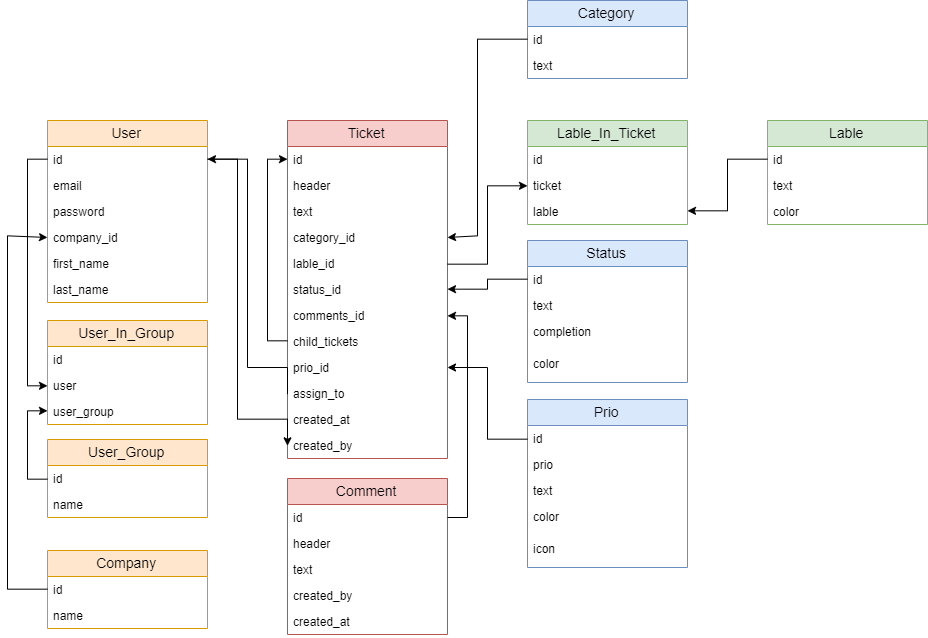

The diagram above was exported from draw.io. Its source (the exported page's mxGraphModel, read from the mxfile embedded in the PNG):
<mxGraphModel dx="2170" dy="793" grid="1" gridSize="10" guides="1" tooltips="1" connect="1" arrows="1" fold="1" page="1" pageScale="1" pageWidth="850" pageHeight="1100" math="0" shadow="0">
  <root>
    <mxCell id="0" />
    <mxCell id="1" parent="0" />
    <mxCell id="mxqhURVLv0tcB659tcKe-1" value="User" style="swimlane;fontStyle=0;childLayout=stackLayout;horizontal=1;startSize=26;fillColor=#ffe6cc;horizontalStack=0;resizeParent=1;resizeParentMax=0;resizeLast=0;collapsible=1;marginBottom=0;swimlaneFillColor=#ffffff;align=center;fontSize=14;strokeColor=#d79b00;" vertex="1" parent="1">
      <mxGeometry x="40" y="200" width="160" height="182" as="geometry" />
    </mxCell>
    <mxCell id="mxqhURVLv0tcB659tcKe-2" value="id&#10;" style="text;strokeColor=none;fillColor=none;spacingLeft=4;spacingRight=4;overflow=hidden;rotatable=0;points=[[0,0.5],[1,0.5]];portConstraint=eastwest;fontSize=12;" vertex="1" parent="mxqhURVLv0tcB659tcKe-1">
      <mxGeometry y="26" width="160" height="26" as="geometry" />
    </mxCell>
    <mxCell id="mxqhURVLv0tcB659tcKe-3" value="email" style="text;strokeColor=none;fillColor=none;spacingLeft=4;spacingRight=4;overflow=hidden;rotatable=0;points=[[0,0.5],[1,0.5]];portConstraint=eastwest;fontSize=12;" vertex="1" parent="mxqhURVLv0tcB659tcKe-1">
      <mxGeometry y="52" width="160" height="26" as="geometry" />
    </mxCell>
    <mxCell id="mxqhURVLv0tcB659tcKe-4" value="password" style="text;strokeColor=none;fillColor=none;spacingLeft=4;spacingRight=4;overflow=hidden;rotatable=0;points=[[0,0.5],[1,0.5]];portConstraint=eastwest;fontSize=12;" vertex="1" parent="mxqhURVLv0tcB659tcKe-1">
      <mxGeometry y="78" width="160" height="26" as="geometry" />
    </mxCell>
    <mxCell id="mxqhURVLv0tcB659tcKe-90" value="company_id" style="text;strokeColor=none;fillColor=none;spacingLeft=4;spacingRight=4;overflow=hidden;rotatable=0;points=[[0,0.5],[1,0.5]];portConstraint=eastwest;fontSize=12;" vertex="1" parent="mxqhURVLv0tcB659tcKe-1">
      <mxGeometry y="104" width="160" height="26" as="geometry" />
    </mxCell>
    <mxCell id="mxqhURVLv0tcB659tcKe-5" value="first_name&#10;" style="text;strokeColor=none;fillColor=none;spacingLeft=4;spacingRight=4;overflow=hidden;rotatable=0;points=[[0,0.5],[1,0.5]];portConstraint=eastwest;fontSize=12;" vertex="1" parent="mxqhURVLv0tcB659tcKe-1">
      <mxGeometry y="130" width="160" height="26" as="geometry" />
    </mxCell>
    <mxCell id="mxqhURVLv0tcB659tcKe-6" value="last_name" style="text;strokeColor=none;fillColor=none;spacingLeft=4;spacingRight=4;overflow=hidden;rotatable=0;points=[[0,0.5],[1,0.5]];portConstraint=eastwest;fontSize=12;" vertex="1" parent="mxqhURVLv0tcB659tcKe-1">
      <mxGeometry y="156" width="160" height="26" as="geometry" />
    </mxCell>
    <mxCell id="mxqhURVLv0tcB659tcKe-7" value="Ticket" style="swimlane;fontStyle=0;childLayout=stackLayout;horizontal=1;startSize=26;fillColor=#f8cecc;horizontalStack=0;resizeParent=1;resizeParentMax=0;resizeLast=0;collapsible=1;marginBottom=0;swimlaneFillColor=#ffffff;align=center;fontSize=14;strokeColor=#b85450;" vertex="1" parent="1">
      <mxGeometry x="280" y="200" width="160" height="338" as="geometry" />
    </mxCell>
    <mxCell id="mxqhURVLv0tcB659tcKe-8" value="id&#10;" style="text;strokeColor=none;fillColor=none;spacingLeft=4;spacingRight=4;overflow=hidden;rotatable=0;points=[[0,0.5],[1,0.5]];portConstraint=eastwest;fontSize=12;" vertex="1" parent="mxqhURVLv0tcB659tcKe-7">
      <mxGeometry y="26" width="160" height="26" as="geometry" />
    </mxCell>
    <mxCell id="mxqhURVLv0tcB659tcKe-9" value="header" style="text;strokeColor=none;fillColor=none;spacingLeft=4;spacingRight=4;overflow=hidden;rotatable=0;points=[[0,0.5],[1,0.5]];portConstraint=eastwest;fontSize=12;" vertex="1" parent="mxqhURVLv0tcB659tcKe-7">
      <mxGeometry y="52" width="160" height="26" as="geometry" />
    </mxCell>
    <mxCell id="mxqhURVLv0tcB659tcKe-10" value="text" style="text;strokeColor=none;fillColor=none;spacingLeft=4;spacingRight=4;overflow=hidden;rotatable=0;points=[[0,0.5],[1,0.5]];portConstraint=eastwest;fontSize=12;" vertex="1" parent="mxqhURVLv0tcB659tcKe-7">
      <mxGeometry y="78" width="160" height="26" as="geometry" />
    </mxCell>
    <mxCell id="mxqhURVLv0tcB659tcKe-95" value="category_id" style="text;strokeColor=none;fillColor=none;spacingLeft=4;spacingRight=4;overflow=hidden;rotatable=0;points=[[0,0.5],[1,0.5]];portConstraint=eastwest;fontSize=12;" vertex="1" parent="mxqhURVLv0tcB659tcKe-7">
      <mxGeometry y="104" width="160" height="26" as="geometry" />
    </mxCell>
    <mxCell id="mxqhURVLv0tcB659tcKe-13" value="lable_id" style="text;strokeColor=none;fillColor=none;spacingLeft=4;spacingRight=4;overflow=hidden;rotatable=0;points=[[0,0.5],[1,0.5]];portConstraint=eastwest;fontSize=12;" vertex="1" parent="mxqhURVLv0tcB659tcKe-7">
      <mxGeometry y="130" width="160" height="26" as="geometry" />
    </mxCell>
    <mxCell id="mxqhURVLv0tcB659tcKe-34" style="edgeStyle=orthogonalEdgeStyle;rounded=0;orthogonalLoop=1;jettySize=auto;html=1;exitX=0;exitY=0.5;exitDx=0;exitDy=0;entryX=0;entryY=0.5;entryDx=0;entryDy=0;" edge="1" parent="mxqhURVLv0tcB659tcKe-7" source="mxqhURVLv0tcB659tcKe-33" target="mxqhURVLv0tcB659tcKe-8">
      <mxGeometry relative="1" as="geometry" />
    </mxCell>
    <mxCell id="mxqhURVLv0tcB659tcKe-51" value="status_id&#10;" style="text;strokeColor=none;fillColor=none;spacingLeft=4;spacingRight=4;overflow=hidden;rotatable=0;points=[[0,0.5],[1,0.5]];portConstraint=eastwest;fontSize=12;" vertex="1" parent="mxqhURVLv0tcB659tcKe-7">
      <mxGeometry y="156" width="160" height="26" as="geometry" />
    </mxCell>
    <mxCell id="mxqhURVLv0tcB659tcKe-64" value="comments_id" style="text;strokeColor=none;fillColor=none;spacingLeft=4;spacingRight=4;overflow=hidden;rotatable=0;points=[[0,0.5],[1,0.5]];portConstraint=eastwest;fontSize=12;" vertex="1" parent="mxqhURVLv0tcB659tcKe-7">
      <mxGeometry y="182" width="160" height="26" as="geometry" />
    </mxCell>
    <mxCell id="mxqhURVLv0tcB659tcKe-33" value="child_tickets" style="text;strokeColor=none;fillColor=none;spacingLeft=4;spacingRight=4;overflow=hidden;rotatable=0;points=[[0,0.5],[1,0.5]];portConstraint=eastwest;fontSize=12;" vertex="1" parent="mxqhURVLv0tcB659tcKe-7">
      <mxGeometry y="208" width="160" height="26" as="geometry" />
    </mxCell>
    <mxCell id="mxqhURVLv0tcB659tcKe-81" value="prio_id" style="text;strokeColor=none;fillColor=none;spacingLeft=4;spacingRight=4;overflow=hidden;rotatable=0;points=[[0,0.5],[1,0.5]];portConstraint=eastwest;fontSize=12;" vertex="1" parent="mxqhURVLv0tcB659tcKe-7">
      <mxGeometry y="234" width="160" height="26" as="geometry" />
    </mxCell>
    <mxCell id="mxqhURVLv0tcB659tcKe-58" value="assign_to&#10;" style="text;strokeColor=none;fillColor=none;spacingLeft=4;spacingRight=4;overflow=hidden;rotatable=0;points=[[0,0.5],[1,0.5]];portConstraint=eastwest;fontSize=12;" vertex="1" parent="mxqhURVLv0tcB659tcKe-7">
      <mxGeometry y="260" width="160" height="26" as="geometry" />
    </mxCell>
    <mxCell id="mxqhURVLv0tcB659tcKe-12" value="created_at" style="text;strokeColor=none;fillColor=none;spacingLeft=4;spacingRight=4;overflow=hidden;rotatable=0;points=[[0,0.5],[1,0.5]];portConstraint=eastwest;fontSize=12;" vertex="1" parent="mxqhURVLv0tcB659tcKe-7">
      <mxGeometry y="286" width="160" height="26" as="geometry" />
    </mxCell>
    <mxCell id="mxqhURVLv0tcB659tcKe-22" value="created_by" style="text;strokeColor=none;fillColor=none;spacingLeft=4;spacingRight=4;overflow=hidden;rotatable=0;points=[[0,0.5],[1,0.5]];portConstraint=eastwest;fontSize=12;" vertex="1" parent="mxqhURVLv0tcB659tcKe-7">
      <mxGeometry y="312" width="160" height="26" as="geometry" />
    </mxCell>
    <mxCell id="mxqhURVLv0tcB659tcKe-23" style="edgeStyle=orthogonalEdgeStyle;rounded=0;orthogonalLoop=1;jettySize=auto;html=1;exitX=1;exitY=0.5;exitDx=0;exitDy=0;entryX=0;entryY=0.5;entryDx=0;entryDy=0;" edge="1" parent="1" source="mxqhURVLv0tcB659tcKe-2" target="mxqhURVLv0tcB659tcKe-22">
      <mxGeometry relative="1" as="geometry">
        <Array as="points">
          <mxPoint x="230" y="239" />
          <mxPoint x="230" y="499" />
        </Array>
      </mxGeometry>
    </mxCell>
    <mxCell id="mxqhURVLv0tcB659tcKe-25" value="Lable_In_Ticket" style="swimlane;fontStyle=0;childLayout=stackLayout;horizontal=1;startSize=26;fillColor=#d5e8d4;horizontalStack=0;resizeParent=1;resizeParentMax=0;resizeLast=0;collapsible=1;marginBottom=0;swimlaneFillColor=#ffffff;align=center;fontSize=14;strokeColor=#82b366;" vertex="1" parent="1">
      <mxGeometry x="520" y="200" width="160" height="104" as="geometry" />
    </mxCell>
    <mxCell id="mxqhURVLv0tcB659tcKe-26" value="id&#10;" style="text;strokeColor=none;fillColor=none;spacingLeft=4;spacingRight=4;overflow=hidden;rotatable=0;points=[[0,0.5],[1,0.5]];portConstraint=eastwest;fontSize=12;" vertex="1" parent="mxqhURVLv0tcB659tcKe-25">
      <mxGeometry y="26" width="160" height="26" as="geometry" />
    </mxCell>
    <mxCell id="mxqhURVLv0tcB659tcKe-27" value="ticket" style="text;strokeColor=none;fillColor=none;spacingLeft=4;spacingRight=4;overflow=hidden;rotatable=0;points=[[0,0.5],[1,0.5]];portConstraint=eastwest;fontSize=12;" vertex="1" parent="mxqhURVLv0tcB659tcKe-25">
      <mxGeometry y="52" width="160" height="26" as="geometry" />
    </mxCell>
    <mxCell id="mxqhURVLv0tcB659tcKe-28" value="lable" style="text;strokeColor=none;fillColor=none;spacingLeft=4;spacingRight=4;overflow=hidden;rotatable=0;points=[[0,0.5],[1,0.5]];portConstraint=eastwest;fontSize=12;" vertex="1" parent="mxqhURVLv0tcB659tcKe-25">
      <mxGeometry y="78" width="160" height="26" as="geometry" />
    </mxCell>
    <mxCell id="mxqhURVLv0tcB659tcKe-36" value="User_Group" style="swimlane;fontStyle=0;childLayout=stackLayout;horizontal=1;startSize=26;fillColor=#ffe6cc;horizontalStack=0;resizeParent=1;resizeParentMax=0;resizeLast=0;collapsible=1;marginBottom=0;swimlaneFillColor=#ffffff;align=center;fontSize=14;strokeColor=#d79b00;" vertex="1" parent="1">
      <mxGeometry x="40" y="519" width="160" height="78" as="geometry" />
    </mxCell>
    <mxCell id="mxqhURVLv0tcB659tcKe-37" value="id&#10;" style="text;strokeColor=none;fillColor=none;spacingLeft=4;spacingRight=4;overflow=hidden;rotatable=0;points=[[0,0.5],[1,0.5]];portConstraint=eastwest;fontSize=12;" vertex="1" parent="mxqhURVLv0tcB659tcKe-36">
      <mxGeometry y="26" width="160" height="26" as="geometry" />
    </mxCell>
    <mxCell id="mxqhURVLv0tcB659tcKe-38" value="name" style="text;strokeColor=none;fillColor=none;spacingLeft=4;spacingRight=4;overflow=hidden;rotatable=0;points=[[0,0.5],[1,0.5]];portConstraint=eastwest;fontSize=12;" vertex="1" parent="mxqhURVLv0tcB659tcKe-36">
      <mxGeometry y="52" width="160" height="26" as="geometry" />
    </mxCell>
    <mxCell id="mxqhURVLv0tcB659tcKe-42" value="User_In_Group" style="swimlane;fontStyle=0;childLayout=stackLayout;horizontal=1;startSize=26;fillColor=#ffe6cc;horizontalStack=0;resizeParent=1;resizeParentMax=0;resizeLast=0;collapsible=1;marginBottom=0;swimlaneFillColor=#ffffff;align=center;fontSize=14;strokeColor=#d79b00;" vertex="1" parent="1">
      <mxGeometry x="40" y="400" width="160" height="104" as="geometry" />
    </mxCell>
    <mxCell id="mxqhURVLv0tcB659tcKe-43" value="id&#10;" style="text;strokeColor=none;fillColor=none;spacingLeft=4;spacingRight=4;overflow=hidden;rotatable=0;points=[[0,0.5],[1,0.5]];portConstraint=eastwest;fontSize=12;" vertex="1" parent="mxqhURVLv0tcB659tcKe-42">
      <mxGeometry y="26" width="160" height="26" as="geometry" />
    </mxCell>
    <mxCell id="mxqhURVLv0tcB659tcKe-48" value="user&#10;" style="text;strokeColor=none;fillColor=none;spacingLeft=4;spacingRight=4;overflow=hidden;rotatable=0;points=[[0,0.5],[1,0.5]];portConstraint=eastwest;fontSize=12;" vertex="1" parent="mxqhURVLv0tcB659tcKe-42">
      <mxGeometry y="52" width="160" height="26" as="geometry" />
    </mxCell>
    <mxCell id="mxqhURVLv0tcB659tcKe-44" value="user_group" style="text;strokeColor=none;fillColor=none;spacingLeft=4;spacingRight=4;overflow=hidden;rotatable=0;points=[[0,0.5],[1,0.5]];portConstraint=eastwest;fontSize=12;" vertex="1" parent="mxqhURVLv0tcB659tcKe-42">
      <mxGeometry y="78" width="160" height="26" as="geometry" />
    </mxCell>
    <mxCell id="mxqhURVLv0tcB659tcKe-50" style="edgeStyle=orthogonalEdgeStyle;rounded=0;orthogonalLoop=1;jettySize=auto;html=1;exitX=0;exitY=0.5;exitDx=0;exitDy=0;entryX=0;entryY=0.5;entryDx=0;entryDy=0;" edge="1" parent="1" source="mxqhURVLv0tcB659tcKe-2" target="mxqhURVLv0tcB659tcKe-48">
      <mxGeometry relative="1" as="geometry" />
    </mxCell>
    <mxCell id="mxqhURVLv0tcB659tcKe-52" value="Status" style="swimlane;fontStyle=0;childLayout=stackLayout;horizontal=1;startSize=26;fillColor=#dae8fc;horizontalStack=0;resizeParent=1;resizeParentMax=0;resizeLast=0;collapsible=1;marginBottom=0;swimlaneFillColor=#ffffff;align=center;fontSize=14;strokeColor=#6c8ebf;" vertex="1" parent="1">
      <mxGeometry x="520" y="320" width="160" height="142" as="geometry" />
    </mxCell>
    <mxCell id="mxqhURVLv0tcB659tcKe-53" value="id&#10;" style="text;strokeColor=none;fillColor=none;spacingLeft=4;spacingRight=4;overflow=hidden;rotatable=0;points=[[0,0.5],[1,0.5]];portConstraint=eastwest;fontSize=12;" vertex="1" parent="mxqhURVLv0tcB659tcKe-52">
      <mxGeometry y="26" width="160" height="26" as="geometry" />
    </mxCell>
    <mxCell id="mxqhURVLv0tcB659tcKe-54" value="text" style="text;strokeColor=none;fillColor=none;spacingLeft=4;spacingRight=4;overflow=hidden;rotatable=0;points=[[0,0.5],[1,0.5]];portConstraint=eastwest;fontSize=12;" vertex="1" parent="mxqhURVLv0tcB659tcKe-52">
      <mxGeometry y="52" width="160" height="26" as="geometry" />
    </mxCell>
    <mxCell id="mxqhURVLv0tcB659tcKe-57" value="completion" style="text;strokeColor=none;fillColor=none;spacingLeft=4;spacingRight=4;overflow=hidden;rotatable=0;points=[[0,0.5],[1,0.5]];portConstraint=eastwest;fontSize=12;" vertex="1" parent="mxqhURVLv0tcB659tcKe-52">
      <mxGeometry y="78" width="160" height="32" as="geometry" />
    </mxCell>
    <mxCell id="mxqhURVLv0tcB659tcKe-55" value="color" style="text;strokeColor=none;fillColor=none;spacingLeft=4;spacingRight=4;overflow=hidden;rotatable=0;points=[[0,0.5],[1,0.5]];portConstraint=eastwest;fontSize=12;" vertex="1" parent="mxqhURVLv0tcB659tcKe-52">
      <mxGeometry y="110" width="160" height="32" as="geometry" />
    </mxCell>
    <mxCell id="mxqhURVLv0tcB659tcKe-56" style="edgeStyle=orthogonalEdgeStyle;rounded=0;orthogonalLoop=1;jettySize=auto;html=1;exitX=0;exitY=0.5;exitDx=0;exitDy=0;entryX=1;entryY=0.5;entryDx=0;entryDy=0;" edge="1" parent="1" source="mxqhURVLv0tcB659tcKe-53" target="mxqhURVLv0tcB659tcKe-51">
      <mxGeometry relative="1" as="geometry" />
    </mxCell>
    <mxCell id="mxqhURVLv0tcB659tcKe-59" style="edgeStyle=orthogonalEdgeStyle;rounded=0;orthogonalLoop=1;jettySize=auto;html=1;exitX=0;exitY=0.5;exitDx=0;exitDy=0;entryX=1;entryY=0.5;entryDx=0;entryDy=0;" edge="1" parent="1" source="mxqhURVLv0tcB659tcKe-58" target="mxqhURVLv0tcB659tcKe-2">
      <mxGeometry relative="1" as="geometry">
        <Array as="points">
          <mxPoint x="240" y="447" />
          <mxPoint x="240" y="239" />
        </Array>
      </mxGeometry>
    </mxCell>
    <mxCell id="mxqhURVLv0tcB659tcKe-60" value="Comment" style="swimlane;fontStyle=0;childLayout=stackLayout;horizontal=1;startSize=26;fillColor=#f8cecc;horizontalStack=0;resizeParent=1;resizeParentMax=0;resizeLast=0;collapsible=1;marginBottom=0;swimlaneFillColor=#ffffff;align=center;fontSize=14;strokeColor=#b85450;" vertex="1" parent="1">
      <mxGeometry x="280" y="558" width="160" height="156" as="geometry" />
    </mxCell>
    <mxCell id="mxqhURVLv0tcB659tcKe-61" value="id&#10;" style="text;strokeColor=none;fillColor=none;spacingLeft=4;spacingRight=4;overflow=hidden;rotatable=0;points=[[0,0.5],[1,0.5]];portConstraint=eastwest;fontSize=12;" vertex="1" parent="mxqhURVLv0tcB659tcKe-60">
      <mxGeometry y="26" width="160" height="26" as="geometry" />
    </mxCell>
    <mxCell id="mxqhURVLv0tcB659tcKe-63" value="header" style="text;strokeColor=none;fillColor=none;spacingLeft=4;spacingRight=4;overflow=hidden;rotatable=0;points=[[0,0.5],[1,0.5]];portConstraint=eastwest;fontSize=12;" vertex="1" parent="mxqhURVLv0tcB659tcKe-60">
      <mxGeometry y="52" width="160" height="26" as="geometry" />
    </mxCell>
    <mxCell id="mxqhURVLv0tcB659tcKe-62" value="text" style="text;strokeColor=none;fillColor=none;spacingLeft=4;spacingRight=4;overflow=hidden;rotatable=0;points=[[0,0.5],[1,0.5]];portConstraint=eastwest;fontSize=12;" vertex="1" parent="mxqhURVLv0tcB659tcKe-60">
      <mxGeometry y="78" width="160" height="26" as="geometry" />
    </mxCell>
    <mxCell id="mxqhURVLv0tcB659tcKe-79" value="created_by" style="text;strokeColor=none;fillColor=none;spacingLeft=4;spacingRight=4;overflow=hidden;rotatable=0;points=[[0,0.5],[1,0.5]];portConstraint=eastwest;fontSize=12;" vertex="1" parent="mxqhURVLv0tcB659tcKe-60">
      <mxGeometry y="104" width="160" height="26" as="geometry" />
    </mxCell>
    <mxCell id="mxqhURVLv0tcB659tcKe-78" value="created_at" style="text;strokeColor=none;fillColor=none;spacingLeft=4;spacingRight=4;overflow=hidden;rotatable=0;points=[[0,0.5],[1,0.5]];portConstraint=eastwest;fontSize=12;" vertex="1" parent="mxqhURVLv0tcB659tcKe-60">
      <mxGeometry y="130" width="160" height="26" as="geometry" />
    </mxCell>
    <mxCell id="mxqhURVLv0tcB659tcKe-76" style="edgeStyle=orthogonalEdgeStyle;rounded=0;orthogonalLoop=1;jettySize=auto;html=1;exitX=0;exitY=0.5;exitDx=0;exitDy=0;entryX=0;entryY=0.5;entryDx=0;entryDy=0;" edge="1" parent="1" source="mxqhURVLv0tcB659tcKe-37" target="mxqhURVLv0tcB659tcKe-44">
      <mxGeometry relative="1" as="geometry" />
    </mxCell>
    <mxCell id="mxqhURVLv0tcB659tcKe-80" style="edgeStyle=orthogonalEdgeStyle;rounded=0;orthogonalLoop=1;jettySize=auto;html=1;exitX=1;exitY=0.5;exitDx=0;exitDy=0;entryX=1;entryY=0.5;entryDx=0;entryDy=0;" edge="1" parent="1" source="mxqhURVLv0tcB659tcKe-61" target="mxqhURVLv0tcB659tcKe-64">
      <mxGeometry relative="1" as="geometry" />
    </mxCell>
    <mxCell id="mxqhURVLv0tcB659tcKe-82" value="Prio" style="swimlane;fontStyle=0;childLayout=stackLayout;horizontal=1;startSize=26;fillColor=#dae8fc;horizontalStack=0;resizeParent=1;resizeParentMax=0;resizeLast=0;collapsible=1;marginBottom=0;swimlaneFillColor=#ffffff;align=center;fontSize=14;strokeColor=#6c8ebf;" vertex="1" parent="1">
      <mxGeometry x="520" y="479" width="160" height="168" as="geometry" />
    </mxCell>
    <mxCell id="mxqhURVLv0tcB659tcKe-83" value="id&#10;" style="text;strokeColor=none;fillColor=none;spacingLeft=4;spacingRight=4;overflow=hidden;rotatable=0;points=[[0,0.5],[1,0.5]];portConstraint=eastwest;fontSize=12;" vertex="1" parent="mxqhURVLv0tcB659tcKe-82">
      <mxGeometry y="26" width="160" height="26" as="geometry" />
    </mxCell>
    <mxCell id="mxqhURVLv0tcB659tcKe-87" value="prio" style="text;strokeColor=none;fillColor=none;spacingLeft=4;spacingRight=4;overflow=hidden;rotatable=0;points=[[0,0.5],[1,0.5]];portConstraint=eastwest;fontSize=12;" vertex="1" parent="mxqhURVLv0tcB659tcKe-82">
      <mxGeometry y="52" width="160" height="26" as="geometry" />
    </mxCell>
    <mxCell id="mxqhURVLv0tcB659tcKe-84" value="text" style="text;strokeColor=none;fillColor=none;spacingLeft=4;spacingRight=4;overflow=hidden;rotatable=0;points=[[0,0.5],[1,0.5]];portConstraint=eastwest;fontSize=12;" vertex="1" parent="mxqhURVLv0tcB659tcKe-82">
      <mxGeometry y="78" width="160" height="26" as="geometry" />
    </mxCell>
    <mxCell id="mxqhURVLv0tcB659tcKe-86" value="color" style="text;strokeColor=none;fillColor=none;spacingLeft=4;spacingRight=4;overflow=hidden;rotatable=0;points=[[0,0.5],[1,0.5]];portConstraint=eastwest;fontSize=12;" vertex="1" parent="mxqhURVLv0tcB659tcKe-82">
      <mxGeometry y="104" width="160" height="32" as="geometry" />
    </mxCell>
    <mxCell id="mxqhURVLv0tcB659tcKe-89" value="icon" style="text;strokeColor=none;fillColor=none;spacingLeft=4;spacingRight=4;overflow=hidden;rotatable=0;points=[[0,0.5],[1,0.5]];portConstraint=eastwest;fontSize=12;" vertex="1" parent="mxqhURVLv0tcB659tcKe-82">
      <mxGeometry y="136" width="160" height="32" as="geometry" />
    </mxCell>
    <mxCell id="mxqhURVLv0tcB659tcKe-88" style="edgeStyle=orthogonalEdgeStyle;rounded=0;orthogonalLoop=1;jettySize=auto;html=1;exitX=0;exitY=0.5;exitDx=0;exitDy=0;entryX=1;entryY=0.5;entryDx=0;entryDy=0;" edge="1" parent="1" source="mxqhURVLv0tcB659tcKe-83" target="mxqhURVLv0tcB659tcKe-81">
      <mxGeometry relative="1" as="geometry" />
    </mxCell>
    <mxCell id="mxqhURVLv0tcB659tcKe-91" value="Company" style="swimlane;fontStyle=0;childLayout=stackLayout;horizontal=1;startSize=26;fillColor=#ffe6cc;horizontalStack=0;resizeParent=1;resizeParentMax=0;resizeLast=0;collapsible=1;marginBottom=0;swimlaneFillColor=#ffffff;align=center;fontSize=14;strokeColor=#d79b00;" vertex="1" parent="1">
      <mxGeometry x="40" y="630" width="160" height="78" as="geometry" />
    </mxCell>
    <mxCell id="mxqhURVLv0tcB659tcKe-92" value="id&#10;" style="text;strokeColor=none;fillColor=none;spacingLeft=4;spacingRight=4;overflow=hidden;rotatable=0;points=[[0,0.5],[1,0.5]];portConstraint=eastwest;fontSize=12;" vertex="1" parent="mxqhURVLv0tcB659tcKe-91">
      <mxGeometry y="26" width="160" height="26" as="geometry" />
    </mxCell>
    <mxCell id="mxqhURVLv0tcB659tcKe-93" value="name" style="text;strokeColor=none;fillColor=none;spacingLeft=4;spacingRight=4;overflow=hidden;rotatable=0;points=[[0,0.5],[1,0.5]];portConstraint=eastwest;fontSize=12;" vertex="1" parent="mxqhURVLv0tcB659tcKe-91">
      <mxGeometry y="52" width="160" height="26" as="geometry" />
    </mxCell>
    <mxCell id="mxqhURVLv0tcB659tcKe-94" style="edgeStyle=orthogonalEdgeStyle;rounded=0;orthogonalLoop=1;jettySize=auto;html=1;exitX=0;exitY=0.5;exitDx=0;exitDy=0;entryX=0;entryY=0.5;entryDx=0;entryDy=0;" edge="1" parent="1" source="mxqhURVLv0tcB659tcKe-92" target="mxqhURVLv0tcB659tcKe-90">
      <mxGeometry relative="1" as="geometry">
        <Array as="points">
          <mxPoint y="669" />
          <mxPoint y="316" />
        </Array>
      </mxGeometry>
    </mxCell>
    <mxCell id="mxqhURVLv0tcB659tcKe-96" value="Category" style="swimlane;fontStyle=0;childLayout=stackLayout;horizontal=1;startSize=26;fillColor=#dae8fc;horizontalStack=0;resizeParent=1;resizeParentMax=0;resizeLast=0;collapsible=1;marginBottom=0;swimlaneFillColor=#ffffff;align=center;fontSize=14;strokeColor=#6c8ebf;" vertex="1" parent="1">
      <mxGeometry x="520" y="80" width="160" height="78" as="geometry" />
    </mxCell>
    <mxCell id="mxqhURVLv0tcB659tcKe-97" value="id&#10;" style="text;strokeColor=none;fillColor=none;spacingLeft=4;spacingRight=4;overflow=hidden;rotatable=0;points=[[0,0.5],[1,0.5]];portConstraint=eastwest;fontSize=12;" vertex="1" parent="mxqhURVLv0tcB659tcKe-96">
      <mxGeometry y="26" width="160" height="26" as="geometry" />
    </mxCell>
    <mxCell id="mxqhURVLv0tcB659tcKe-98" value="text" style="text;strokeColor=none;fillColor=none;spacingLeft=4;spacingRight=4;overflow=hidden;rotatable=0;points=[[0,0.5],[1,0.5]];portConstraint=eastwest;fontSize=12;" vertex="1" parent="mxqhURVLv0tcB659tcKe-96">
      <mxGeometry y="52" width="160" height="26" as="geometry" />
    </mxCell>
    <mxCell id="mxqhURVLv0tcB659tcKe-100" style="edgeStyle=orthogonalEdgeStyle;rounded=0;orthogonalLoop=1;jettySize=auto;html=1;exitX=0;exitY=0.5;exitDx=0;exitDy=0;entryX=1;entryY=0.5;entryDx=0;entryDy=0;" edge="1" parent="1" source="mxqhURVLv0tcB659tcKe-97" target="mxqhURVLv0tcB659tcKe-95">
      <mxGeometry relative="1" as="geometry">
        <Array as="points">
          <mxPoint x="470" y="119" />
          <mxPoint x="470" y="316" />
        </Array>
      </mxGeometry>
    </mxCell>
    <mxCell id="mxqhURVLv0tcB659tcKe-101" value="Lable" style="swimlane;fontStyle=0;childLayout=stackLayout;horizontal=1;startSize=26;fillColor=#d5e8d4;horizontalStack=0;resizeParent=1;resizeParentMax=0;resizeLast=0;collapsible=1;marginBottom=0;swimlaneFillColor=#ffffff;align=center;fontSize=14;strokeColor=#82b366;" vertex="1" parent="1">
      <mxGeometry x="760" y="200" width="160" height="104" as="geometry" />
    </mxCell>
    <mxCell id="mxqhURVLv0tcB659tcKe-102" value="id&#10;" style="text;strokeColor=none;fillColor=none;spacingLeft=4;spacingRight=4;overflow=hidden;rotatable=0;points=[[0,0.5],[1,0.5]];portConstraint=eastwest;fontSize=12;" vertex="1" parent="mxqhURVLv0tcB659tcKe-101">
      <mxGeometry y="26" width="160" height="26" as="geometry" />
    </mxCell>
    <mxCell id="mxqhURVLv0tcB659tcKe-103" value="text" style="text;strokeColor=none;fillColor=none;spacingLeft=4;spacingRight=4;overflow=hidden;rotatable=0;points=[[0,0.5],[1,0.5]];portConstraint=eastwest;fontSize=12;" vertex="1" parent="mxqhURVLv0tcB659tcKe-101">
      <mxGeometry y="52" width="160" height="26" as="geometry" />
    </mxCell>
    <mxCell id="mxqhURVLv0tcB659tcKe-104" value="color" style="text;strokeColor=none;fillColor=none;spacingLeft=4;spacingRight=4;overflow=hidden;rotatable=0;points=[[0,0.5],[1,0.5]];portConstraint=eastwest;fontSize=12;" vertex="1" parent="mxqhURVLv0tcB659tcKe-101">
      <mxGeometry y="78" width="160" height="26" as="geometry" />
    </mxCell>
    <mxCell id="mxqhURVLv0tcB659tcKe-105" style="edgeStyle=orthogonalEdgeStyle;rounded=0;orthogonalLoop=1;jettySize=auto;html=1;exitX=0;exitY=0.5;exitDx=0;exitDy=0;entryX=1;entryY=0.5;entryDx=0;entryDy=0;" edge="1" parent="1" source="mxqhURVLv0tcB659tcKe-102" target="mxqhURVLv0tcB659tcKe-28">
      <mxGeometry relative="1" as="geometry" />
    </mxCell>
    <mxCell id="mxqhURVLv0tcB659tcKe-106" style="edgeStyle=orthogonalEdgeStyle;rounded=0;orthogonalLoop=1;jettySize=auto;html=1;exitX=1;exitY=0.5;exitDx=0;exitDy=0;entryX=0;entryY=0.5;entryDx=0;entryDy=0;" edge="1" parent="1" source="mxqhURVLv0tcB659tcKe-13" target="mxqhURVLv0tcB659tcKe-27">
      <mxGeometry relative="1" as="geometry" />
    </mxCell>
  </root>
</mxGraphModel>